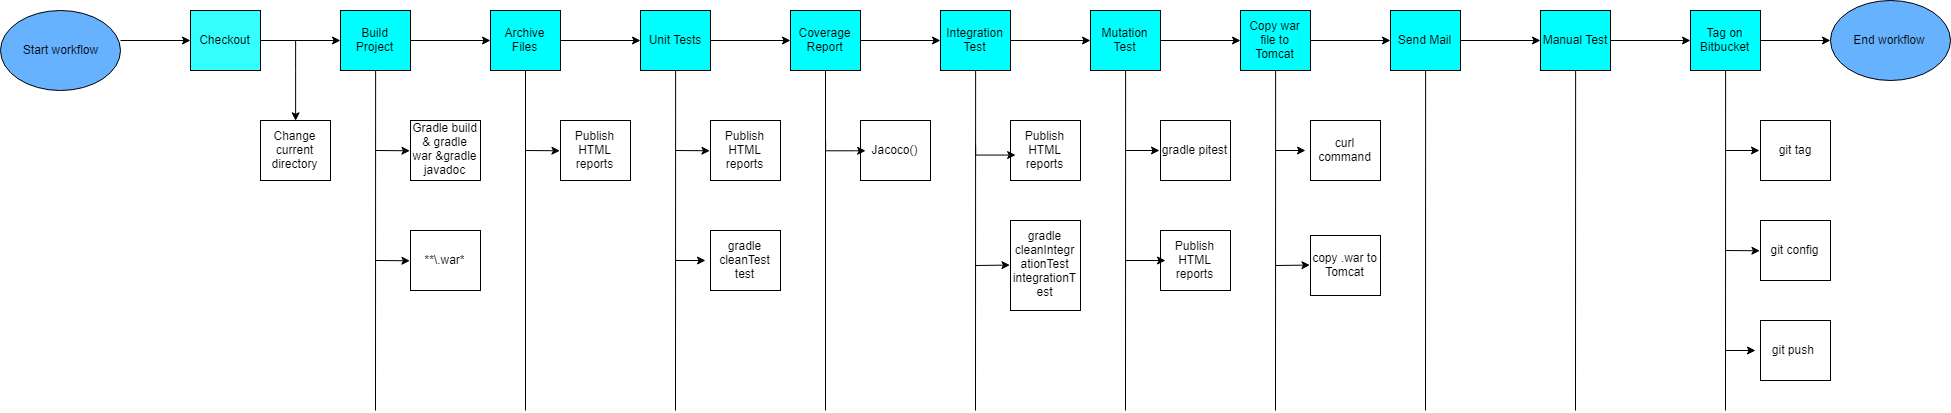

The diagram above was exported from draw.io. Its source (the exported page's mxGraphModel, read from the mxfile embedded in the PNG):
<mxGraphModel dx="2507" dy="714" grid="1" gridSize="10" guides="1" tooltips="1" connect="1" arrows="1" fold="1" page="1" pageScale="1" pageWidth="827" pageHeight="1169" math="0" shadow="0">
  <root>
    <mxCell id="0" />
    <mxCell id="1" parent="0" />
    <mxCell id="35" value="" style="edgeStyle=orthogonalEdgeStyle;rounded=0;html=1;jettySize=auto;orthogonalLoop=1;" edge="1" parent="1" source="5" target="34">
      <mxGeometry relative="1" as="geometry" />
    </mxCell>
    <mxCell id="5" value="Checkout" style="rounded=0;whiteSpace=wrap;html=1;fillColor=#33FFFF;" vertex="1" parent="1">
      <mxGeometry x="105" y="200" width="70" height="60" as="geometry" />
    </mxCell>
    <mxCell id="41" value="" style="edgeStyle=orthogonalEdgeStyle;rounded=0;html=1;jettySize=auto;orthogonalLoop=1;" edge="1" parent="1" source="34" target="40">
      <mxGeometry relative="1" as="geometry" />
    </mxCell>
    <mxCell id="34" value="Build Project&lt;br&gt;" style="rounded=0;whiteSpace=wrap;html=1;fillColor=#00FFFF;" vertex="1" parent="1">
      <mxGeometry x="255" y="200" width="70" height="60" as="geometry" />
    </mxCell>
    <mxCell id="43" value="" style="edgeStyle=orthogonalEdgeStyle;rounded=0;html=1;jettySize=auto;orthogonalLoop=1;" edge="1" parent="1" source="40" target="42">
      <mxGeometry relative="1" as="geometry" />
    </mxCell>
    <mxCell id="40" value="Archive Files" style="rounded=0;whiteSpace=wrap;html=1;fillColor=#00FFFF;" vertex="1" parent="1">
      <mxGeometry x="405" y="200" width="70" height="60" as="geometry" />
    </mxCell>
    <mxCell id="45" value="" style="edgeStyle=orthogonalEdgeStyle;rounded=0;html=1;jettySize=auto;orthogonalLoop=1;" edge="1" parent="1" source="42" target="44">
      <mxGeometry relative="1" as="geometry" />
    </mxCell>
    <mxCell id="42" value="Unit Tests" style="rounded=0;whiteSpace=wrap;html=1;fillColor=#00FFFF;" vertex="1" parent="1">
      <mxGeometry x="555" y="200" width="70" height="60" as="geometry" />
    </mxCell>
    <mxCell id="47" value="" style="edgeStyle=orthogonalEdgeStyle;rounded=0;html=1;jettySize=auto;orthogonalLoop=1;" edge="1" parent="1" source="44" target="46">
      <mxGeometry relative="1" as="geometry" />
    </mxCell>
    <mxCell id="44" value="Coverage Report" style="rounded=0;whiteSpace=wrap;html=1;fillColor=#00FFFF;" vertex="1" parent="1">
      <mxGeometry x="705" y="200" width="70" height="60" as="geometry" />
    </mxCell>
    <mxCell id="49" value="" style="edgeStyle=orthogonalEdgeStyle;rounded=0;html=1;jettySize=auto;orthogonalLoop=1;" edge="1" parent="1" source="46" target="48">
      <mxGeometry relative="1" as="geometry" />
    </mxCell>
    <mxCell id="46" value="Integration Test" style="rounded=0;whiteSpace=wrap;html=1;fillColor=#00FFFF;" vertex="1" parent="1">
      <mxGeometry x="855" y="200" width="70" height="60" as="geometry" />
    </mxCell>
    <mxCell id="51" value="" style="edgeStyle=orthogonalEdgeStyle;rounded=0;html=1;jettySize=auto;orthogonalLoop=1;" edge="1" parent="1" source="48" target="50">
      <mxGeometry relative="1" as="geometry" />
    </mxCell>
    <mxCell id="48" value="Mutation Test" style="rounded=0;whiteSpace=wrap;html=1;fillColor=#00FFFF;" vertex="1" parent="1">
      <mxGeometry x="1005" y="200" width="70" height="60" as="geometry" />
    </mxCell>
    <mxCell id="53" value="" style="edgeStyle=orthogonalEdgeStyle;rounded=0;html=1;jettySize=auto;orthogonalLoop=1;" edge="1" parent="1" source="50" target="52">
      <mxGeometry relative="1" as="geometry" />
    </mxCell>
    <mxCell id="50" value="Copy war file to Tomcat" style="rounded=0;whiteSpace=wrap;html=1;fillColor=#00FFFF;" vertex="1" parent="1">
      <mxGeometry x="1155" y="200" width="70" height="60" as="geometry" />
    </mxCell>
    <mxCell id="55" value="" style="edgeStyle=orthogonalEdgeStyle;rounded=0;html=1;jettySize=auto;orthogonalLoop=1;" edge="1" parent="1" source="52" target="54">
      <mxGeometry relative="1" as="geometry" />
    </mxCell>
    <mxCell id="52" value="Send Mail" style="rounded=0;whiteSpace=wrap;html=1;fillColor=#00FFFF;" vertex="1" parent="1">
      <mxGeometry x="1305" y="200" width="70" height="60" as="geometry" />
    </mxCell>
    <mxCell id="57" value="" style="edgeStyle=orthogonalEdgeStyle;rounded=0;html=1;jettySize=auto;orthogonalLoop=1;" edge="1" parent="1" source="54" target="56">
      <mxGeometry relative="1" as="geometry" />
    </mxCell>
    <mxCell id="54" value="Manual Test" style="rounded=0;whiteSpace=wrap;html=1;fillColor=#00FFFF;" vertex="1" parent="1">
      <mxGeometry x="1455" y="200" width="70" height="60" as="geometry" />
    </mxCell>
    <mxCell id="153" value="" style="edgeStyle=orthogonalEdgeStyle;rounded=0;html=1;jettySize=auto;orthogonalLoop=1;" edge="1" parent="1" source="56" target="152">
      <mxGeometry relative="1" as="geometry" />
    </mxCell>
    <mxCell id="56" value="Tag on Bitbucket" style="rounded=0;whiteSpace=wrap;html=1;fillColor=#00FFFF;" vertex="1" parent="1">
      <mxGeometry x="1605" y="200" width="70" height="60" as="geometry" />
    </mxCell>
    <mxCell id="33" value="" style="edgeStyle=orthogonalEdgeStyle;rounded=0;html=1;jettySize=auto;orthogonalLoop=1;" edge="1" parent="1" target="5">
      <mxGeometry relative="1" as="geometry">
        <mxPoint x="35" y="230" as="sourcePoint" />
      </mxGeometry>
    </mxCell>
    <mxCell id="59" style="edgeStyle=orthogonalEdgeStyle;rounded=0;html=1;jettySize=auto;orthogonalLoop=1;entryX=0.5;entryY=0;" edge="1" parent="1" target="58">
      <mxGeometry relative="1" as="geometry">
        <mxPoint x="220" y="230" as="targetPoint" />
        <mxPoint x="210" y="230" as="sourcePoint" />
        <Array as="points">
          <mxPoint x="210" y="260" />
          <mxPoint x="210" y="260" />
        </Array>
      </mxGeometry>
    </mxCell>
    <mxCell id="58" value="Change current directory" style="rounded=0;whiteSpace=wrap;html=1;" vertex="1" parent="1">
      <mxGeometry x="175" y="310" width="70" height="60" as="geometry" />
    </mxCell>
    <mxCell id="70" value="" style="edgeStyle=orthogonalEdgeStyle;rounded=0;html=1;jettySize=auto;orthogonalLoop=1;entryX=0;entryY=0.5;" edge="1" parent="1" target="67">
      <mxGeometry relative="1" as="geometry">
        <mxPoint x="290" y="340" as="sourcePoint" />
        <mxPoint x="325" y="340" as="targetPoint" />
      </mxGeometry>
    </mxCell>
    <mxCell id="67" value="Gradle build &amp;amp; gradle war &amp;amp;gradle javadoc" style="rounded=0;whiteSpace=wrap;html=1;" vertex="1" parent="1">
      <mxGeometry x="325" y="310" width="70" height="60" as="geometry" />
    </mxCell>
    <mxCell id="73" value="" style="edgeStyle=orthogonalEdgeStyle;rounded=0;html=1;jettySize=auto;orthogonalLoop=1;entryX=0;entryY=0.5;" edge="1" parent="1" target="71">
      <mxGeometry relative="1" as="geometry">
        <mxPoint x="290" y="450" as="sourcePoint" />
        <mxPoint x="390" y="450" as="targetPoint" />
      </mxGeometry>
    </mxCell>
    <mxCell id="71" value="**\.war*" style="rounded=0;whiteSpace=wrap;html=1;" vertex="1" parent="1">
      <mxGeometry x="325" y="420" width="70" height="60" as="geometry" />
    </mxCell>
    <mxCell id="78" value="Publish HTML reports" style="rounded=0;whiteSpace=wrap;html=1;" vertex="1" parent="1">
      <mxGeometry x="475" y="310" width="70" height="60" as="geometry" />
    </mxCell>
    <mxCell id="81" value="" style="edgeStyle=orthogonalEdgeStyle;rounded=0;html=1;jettySize=auto;orthogonalLoop=1;entryX=0;entryY=0.5;" edge="1" parent="1" target="78">
      <mxGeometry relative="1" as="geometry">
        <mxPoint x="440" y="340" as="sourcePoint" />
        <mxPoint x="490" y="340" as="targetPoint" />
      </mxGeometry>
    </mxCell>
    <mxCell id="86" value="Publish HTML reports" style="rounded=0;whiteSpace=wrap;html=1;" vertex="1" parent="1">
      <mxGeometry x="625" y="310" width="70" height="60" as="geometry" />
    </mxCell>
    <mxCell id="90" value="" style="edgeStyle=orthogonalEdgeStyle;rounded=0;html=1;jettySize=auto;orthogonalLoop=1;entryX=0;entryY=0.5;" edge="1" parent="1" target="86">
      <mxGeometry relative="1" as="geometry">
        <mxPoint x="590" y="340" as="sourcePoint" />
        <mxPoint x="484.42857142857156" y="350.28571428571445" as="targetPoint" />
      </mxGeometry>
    </mxCell>
    <mxCell id="92" value="Jacoco()" style="rounded=0;whiteSpace=wrap;html=1;" vertex="1" parent="1">
      <mxGeometry x="775" y="310" width="70" height="60" as="geometry" />
    </mxCell>
    <mxCell id="93" value="" style="edgeStyle=orthogonalEdgeStyle;rounded=0;html=1;jettySize=auto;orthogonalLoop=1;" edge="1" parent="1">
      <mxGeometry relative="1" as="geometry">
        <mxPoint x="740" y="330" as="sourcePoint" />
        <mxPoint x="780" y="340" as="targetPoint" />
        <Array as="points">
          <mxPoint x="740" y="340" />
          <mxPoint x="770" y="340" />
        </Array>
      </mxGeometry>
    </mxCell>
    <mxCell id="113" value="Publish HTML reports" style="rounded=0;whiteSpace=wrap;html=1;" vertex="1" parent="1">
      <mxGeometry x="925" y="310" width="70" height="60" as="geometry" />
    </mxCell>
    <mxCell id="117" value="" style="edgeStyle=orthogonalEdgeStyle;rounded=0;html=1;jettySize=auto;orthogonalLoop=1;" edge="1" parent="1">
      <mxGeometry relative="1" as="geometry">
        <mxPoint x="890.1428571428573" y="334.78571428571445" as="sourcePoint" />
        <mxPoint x="930.1428571428573" y="344.78571428571445" as="targetPoint" />
        <Array as="points">
          <mxPoint x="890" y="344.5" />
          <mxPoint x="920" y="344.5" />
        </Array>
      </mxGeometry>
    </mxCell>
    <mxCell id="126" value="gradle cleanTest test" style="rounded=0;whiteSpace=wrap;html=1;" vertex="1" parent="1">
      <mxGeometry x="625" y="420" width="70" height="60" as="geometry" />
    </mxCell>
    <mxCell id="128" value="" style="endArrow=classic;html=1;" edge="1" parent="1">
      <mxGeometry width="50" height="50" relative="1" as="geometry">
        <mxPoint x="590" y="450" as="sourcePoint" />
        <mxPoint x="620" y="450" as="targetPoint" />
      </mxGeometry>
    </mxCell>
    <mxCell id="131" value="gradle cleanIntegr&lt;br&gt;ationTest&lt;br&gt;integrationT&lt;br&gt;est&lt;br&gt;" style="rounded=0;whiteSpace=wrap;html=1;" vertex="1" parent="1">
      <mxGeometry x="925" y="410" width="70" height="90" as="geometry" />
    </mxCell>
    <mxCell id="134" value="" style="endArrow=classic;html=1;entryX=0;entryY=0.5;" edge="1" parent="1" target="131">
      <mxGeometry width="50" height="50" relative="1" as="geometry">
        <mxPoint x="890" y="455" as="sourcePoint" />
        <mxPoint x="970" y="520" as="targetPoint" />
      </mxGeometry>
    </mxCell>
    <mxCell id="135" value="gradle pitest" style="rounded=0;whiteSpace=wrap;html=1;" vertex="1" parent="1">
      <mxGeometry x="1075" y="310" width="70" height="60" as="geometry" />
    </mxCell>
    <mxCell id="136" value="Publish HTML reports" style="rounded=0;whiteSpace=wrap;html=1;" vertex="1" parent="1">
      <mxGeometry x="1075" y="420" width="70" height="60" as="geometry" />
    </mxCell>
    <mxCell id="137" value="" style="endArrow=classic;html=1;" edge="1" parent="1">
      <mxGeometry width="50" height="50" relative="1" as="geometry">
        <mxPoint x="1040" y="340" as="sourcePoint" />
        <mxPoint x="1074" y="340" as="targetPoint" />
      </mxGeometry>
    </mxCell>
    <mxCell id="138" value="" style="endArrow=classic;html=1;" edge="1" parent="1">
      <mxGeometry width="50" height="50" relative="1" as="geometry">
        <mxPoint x="1040" y="450" as="sourcePoint" />
        <mxPoint x="1080" y="450" as="targetPoint" />
      </mxGeometry>
    </mxCell>
    <mxCell id="139" value="curl command" style="rounded=0;whiteSpace=wrap;html=1;" vertex="1" parent="1">
      <mxGeometry x="1225" y="310" width="70" height="60" as="geometry" />
    </mxCell>
    <mxCell id="140" value="copy .war to Tomcat" style="rounded=0;whiteSpace=wrap;html=1;" vertex="1" parent="1">
      <mxGeometry x="1225" y="425" width="70" height="60" as="geometry" />
    </mxCell>
    <mxCell id="141" value="" style="endArrow=classic;html=1;" edge="1" parent="1">
      <mxGeometry width="50" height="50" relative="1" as="geometry">
        <mxPoint x="1190" y="340" as="sourcePoint" />
        <mxPoint x="1220" y="340" as="targetPoint" />
      </mxGeometry>
    </mxCell>
    <mxCell id="142" value="" style="endArrow=classic;html=1;entryX=0;entryY=0.5;" edge="1" parent="1" target="140">
      <mxGeometry width="50" height="50" relative="1" as="geometry">
        <mxPoint x="1190" y="455" as="sourcePoint" />
        <mxPoint x="1260" y="500" as="targetPoint" />
      </mxGeometry>
    </mxCell>
    <mxCell id="143" value="git tag" style="rounded=0;whiteSpace=wrap;html=1;" vertex="1" parent="1">
      <mxGeometry x="1675" y="310" width="70" height="60" as="geometry" />
    </mxCell>
    <mxCell id="144" value="git config" style="rounded=0;whiteSpace=wrap;html=1;" vertex="1" parent="1">
      <mxGeometry x="1675" y="410" width="70" height="60" as="geometry" />
    </mxCell>
    <mxCell id="145" value="git push&amp;nbsp;" style="rounded=0;whiteSpace=wrap;html=1;" vertex="1" parent="1">
      <mxGeometry x="1675" y="510" width="70" height="60" as="geometry" />
    </mxCell>
    <mxCell id="148" value="" style="endArrow=classic;html=1;" edge="1" parent="1">
      <mxGeometry width="50" height="50" relative="1" as="geometry">
        <mxPoint x="1640" y="340" as="sourcePoint" />
        <mxPoint x="1674" y="340" as="targetPoint" />
      </mxGeometry>
    </mxCell>
    <mxCell id="149" value="" style="endArrow=classic;html=1;entryX=0;entryY=0.5;" edge="1" parent="1" target="144">
      <mxGeometry width="50" height="50" relative="1" as="geometry">
        <mxPoint x="1640" y="440" as="sourcePoint" />
        <mxPoint x="1700" y="380" as="targetPoint" />
      </mxGeometry>
    </mxCell>
    <mxCell id="150" value="" style="endArrow=classic;html=1;" edge="1" parent="1">
      <mxGeometry width="50" height="50" relative="1" as="geometry">
        <mxPoint x="1640" y="540" as="sourcePoint" />
        <mxPoint x="1670" y="540" as="targetPoint" />
      </mxGeometry>
    </mxCell>
    <mxCell id="151" value="Start workflow" style="ellipse;whiteSpace=wrap;html=1;fillColor=#66B2FF;" vertex="1" parent="1">
      <mxGeometry x="-85" y="200" width="120" height="80" as="geometry" />
    </mxCell>
    <mxCell id="152" value="End workflow" style="ellipse;whiteSpace=wrap;html=1;fillColor=#66B2FF;" vertex="1" parent="1">
      <mxGeometry x="1745" y="190" width="120" height="80" as="geometry" />
    </mxCell>
    <mxCell id="155" value="" style="endArrow=none;html=1;" edge="1" parent="1">
      <mxGeometry width="50" height="50" relative="1" as="geometry">
        <mxPoint x="440" y="600" as="sourcePoint" />
        <mxPoint x="440" y="260" as="targetPoint" />
      </mxGeometry>
    </mxCell>
    <mxCell id="156" value="" style="endArrow=none;html=1;entryX=0.5;entryY=1;" edge="1" parent="1" target="42">
      <mxGeometry width="50" height="50" relative="1" as="geometry">
        <mxPoint x="590" y="600" as="sourcePoint" />
        <mxPoint x="580" y="490" as="targetPoint" />
      </mxGeometry>
    </mxCell>
    <mxCell id="158" value="" style="endArrow=none;html=1;" edge="1" parent="1">
      <mxGeometry width="50" height="50" relative="1" as="geometry">
        <mxPoint x="740" y="600" as="sourcePoint" />
        <mxPoint x="740" y="260" as="targetPoint" />
      </mxGeometry>
    </mxCell>
    <mxCell id="159" value="" style="endArrow=none;html=1;entryX=0.5;entryY=1;" edge="1" parent="1" target="46">
      <mxGeometry width="50" height="50" relative="1" as="geometry">
        <mxPoint x="890" y="600" as="sourcePoint" />
        <mxPoint x="910" y="590" as="targetPoint" />
      </mxGeometry>
    </mxCell>
    <mxCell id="162" value="" style="endArrow=none;html=1;entryX=0.5;entryY=1;" edge="1" parent="1" target="48">
      <mxGeometry width="50" height="50" relative="1" as="geometry">
        <mxPoint x="1040" y="600" as="sourcePoint" />
        <mxPoint x="1060" y="550" as="targetPoint" />
      </mxGeometry>
    </mxCell>
    <mxCell id="163" value="" style="endArrow=none;html=1;entryX=0.5;entryY=1;" edge="1" parent="1" target="50">
      <mxGeometry width="50" height="50" relative="1" as="geometry">
        <mxPoint x="1190" y="600" as="sourcePoint" />
        <mxPoint x="1210" y="580" as="targetPoint" />
      </mxGeometry>
    </mxCell>
    <mxCell id="164" value="" style="endArrow=none;html=1;entryX=0.5;entryY=1;" edge="1" parent="1" target="52">
      <mxGeometry width="50" height="50" relative="1" as="geometry">
        <mxPoint x="1340" y="600" as="sourcePoint" />
        <mxPoint x="1390" y="340" as="targetPoint" />
      </mxGeometry>
    </mxCell>
    <mxCell id="168" value="" style="endArrow=none;html=1;entryX=0.5;entryY=1;" edge="1" parent="1" target="54">
      <mxGeometry width="50" height="50" relative="1" as="geometry">
        <mxPoint x="1490" y="600" as="sourcePoint" />
        <mxPoint x="1460" y="340" as="targetPoint" />
      </mxGeometry>
    </mxCell>
    <mxCell id="170" value="" style="endArrow=none;html=1;entryX=0.5;entryY=1;" edge="1" parent="1" target="56">
      <mxGeometry width="50" height="50" relative="1" as="geometry">
        <mxPoint x="1640" y="600" as="sourcePoint" />
        <mxPoint x="1630" y="290" as="targetPoint" />
      </mxGeometry>
    </mxCell>
    <mxCell id="171" value="" style="endArrow=none;html=1;entryX=0.5;entryY=1;" edge="1" parent="1" target="34">
      <mxGeometry width="50" height="50" relative="1" as="geometry">
        <mxPoint x="290" y="600" as="sourcePoint" />
        <mxPoint x="310" y="360" as="targetPoint" />
      </mxGeometry>
    </mxCell>
  </root>
</mxGraphModel>